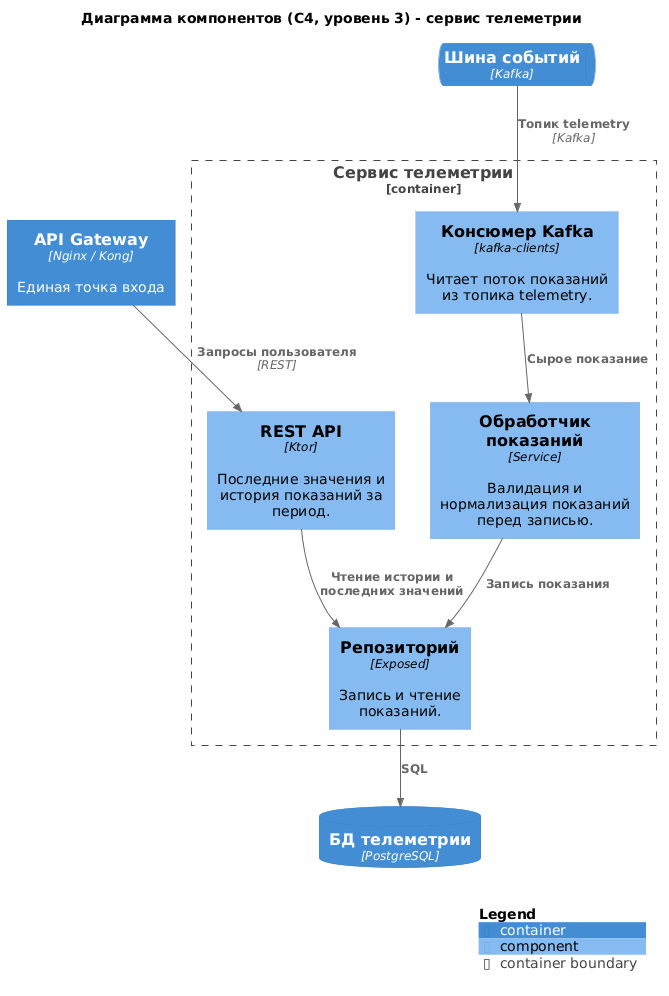

The diagram above was rendered by PlantUML. Its source (embedded in the PNG):
@startuml task2-c4-components-telemetry
!include <C4/C4_Component>

title Диаграмма компонентов (C4, уровень 3) - сервис телеметрии

Container(gateway, "API Gateway", "Nginx / Kong", "Единая точка входа")
ContainerQueue(kafka, "Шина событий", "Kafka", "")
ContainerDb(telemetry_db, "БД телеметрии", "PostgreSQL", "")

Container_Boundary(telemetry, "Сервис телеметрии") {
    Component(consumer, "Консюмер Kafka", "kafka-clients", "Читает поток показаний из топика telemetry.")
    Component(processor, "Обработчик показаний", "Service", "Валидация и нормализация показаний перед записью.")
    Component(api, "REST API", "Ktor", "Последние значения и история показаний за период.")
    Component(repo, "Репозиторий", "Exposed", "Запись и чтение показаний.")
}

Rel(kafka, consumer, "Топик telemetry", "Kafka")
Rel(consumer, processor, "Сырое показание")
Rel(processor, repo, "Запись показания")
Rel(gateway, api, "Запросы пользователя", "REST")
Rel(api, repo, "Чтение истории и последних значений")
Rel(repo, telemetry_db, "SQL")

SHOW_LEGEND()
@enduml